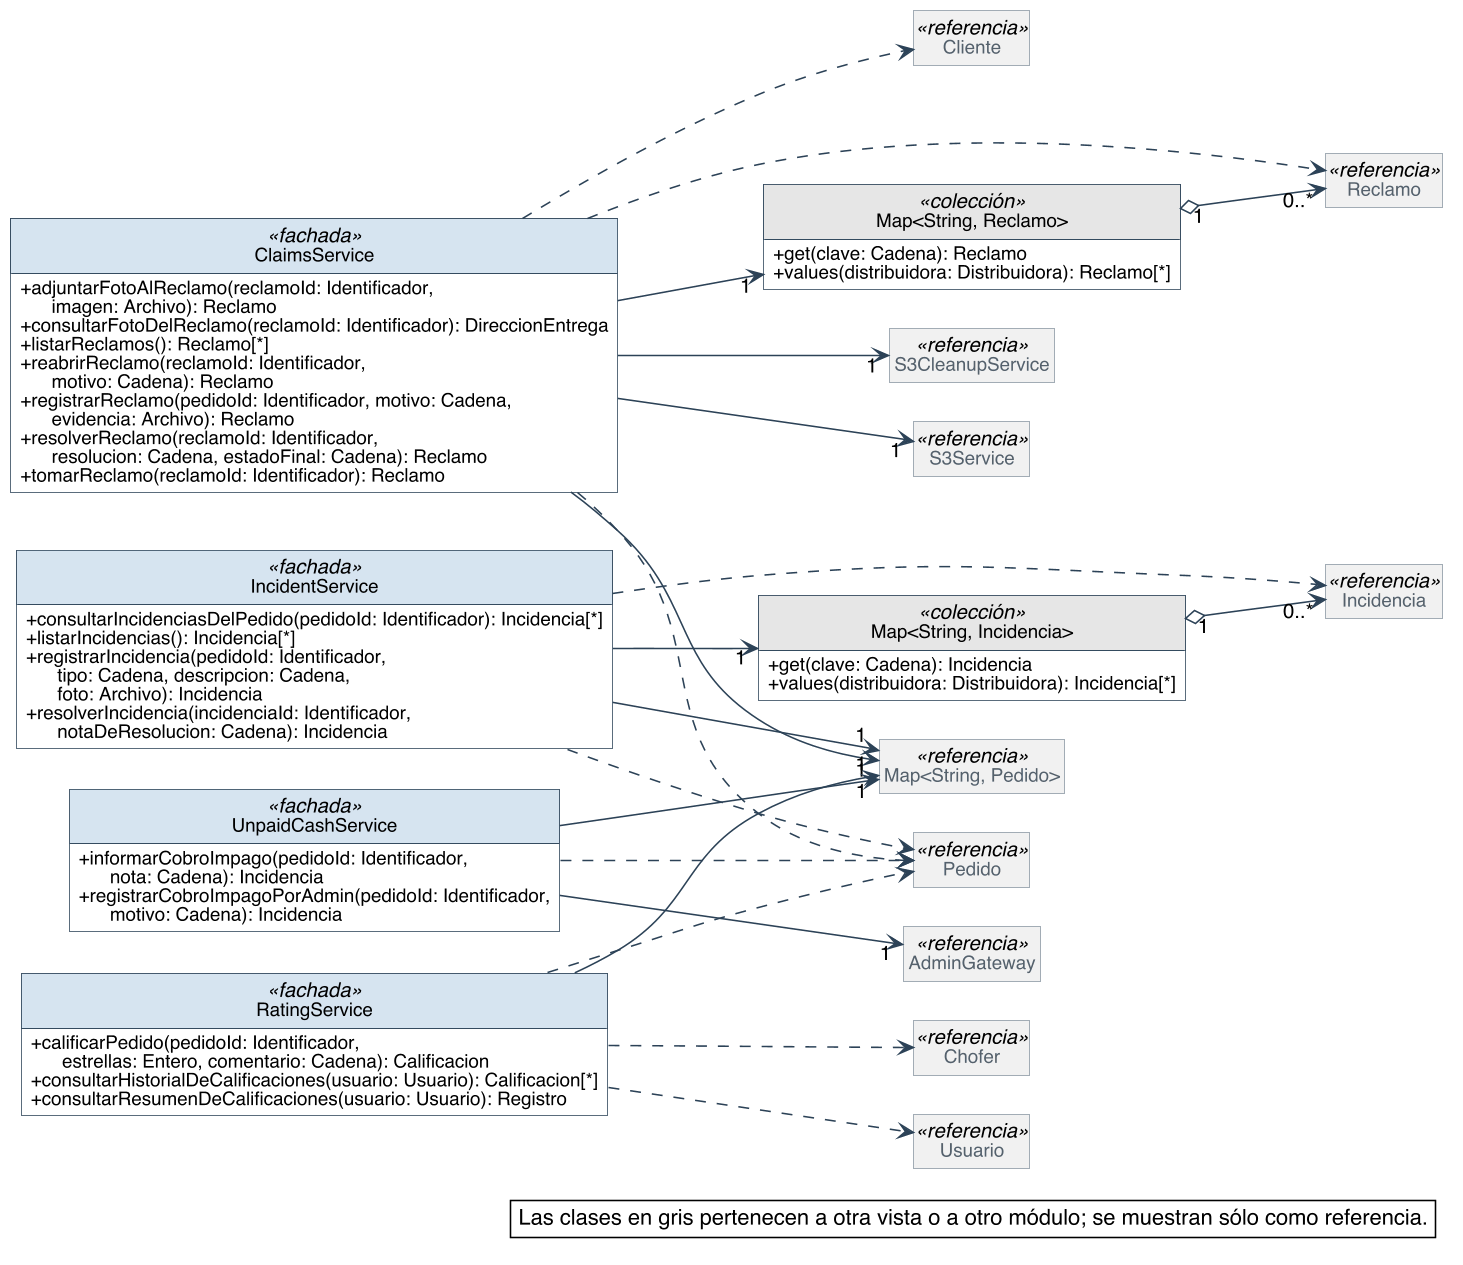

The diagram above was rendered by PlantUML. Its source (embedded in the PNG):
@startuml
skinparam backgroundColor #FFFFFF
skinparam shadowing false
skinparam defaultFontName Helvetica
skinparam defaultFontSize 13
skinparam dpi 150
skinparam nodesep 40
skinparam ranksep 55
skinparam classAttributeIconSize 0
skinparam roundCorner 0
skinparam genericDisplay old
skinparam class {
  BorderColor #2C4257
  BackgroundColor #FFFFFF
  ArrowColor #2C4257
  FontSize 14
  AttributeFontSize 12
  HeaderBackgroundColor #E8EEF3
}
skinparam class<<referencia>> {
  BackgroundColor #F1F1F1
  BorderColor #8A97A3
  FontColor #55616C
}
skinparam class<<fachada>> {
  HeaderBackgroundColor #D6E4F0
}
skinparam class<<controlador>> {
  HeaderBackgroundColor #D6E4F0
}
skinparam class<<fabricación pura>> {
  HeaderBackgroundColor #F3E9CF
}
skinparam class<<colección>> {
  HeaderBackgroundColor #E6E6E6
}
skinparam class<<adaptador>> {
  HeaderBackgroundColor #DCEBDD
}
skinparam interface {
  BorderColor #2C4257
  BackgroundColor #FFFFFF
  HeaderBackgroundColor #DCEBDD
  FontSize 14
  AttributeFontSize 12
}
skinparam note {
  BackgroundColor #FFFFFF
  BorderColor #2C4257
}
skinparam packageStyle rectangle
skinparam package {
  BorderColor #8A97A3
  FontSize 13
  FontColor #55616C
}
hide circle
hide empty members

left to right direction
skinparam nodesep 25
skinparam ranksep 90
class ClaimsService <<fachada>> {
  + adjuntarFotoAlReclamo(reclamoId: Identificador,\n      imagen: Archivo): Reclamo
  + consultarFotoDelReclamo(reclamoId: Identificador): DireccionEntrega
  + listarReclamos(): Reclamo[*]
  + reabrirReclamo(reclamoId: Identificador,\n      motivo: Cadena): Reclamo
  + registrarReclamo(pedidoId: Identificador, motivo: Cadena,\n      evidencia: Archivo): Reclamo
  + resolverReclamo(reclamoId: Identificador,\n      resolucion: Cadena, estadoFinal: Cadena): Reclamo
  + tomarReclamo(reclamoId: Identificador): Reclamo
}
class "Map<String, Reclamo>" as Map_String_Reclamo <<colección>> {
  + get(clave: Cadena): Reclamo
  + values(distribuidora: Distribuidora): Reclamo[*]
}
class IncidentService <<fachada>> {
  + consultarIncidenciasDelPedido(pedidoId: Identificador): Incidencia[*]
  + listarIncidencias(): Incidencia[*]
  + registrarIncidencia(pedidoId: Identificador,\n      tipo: Cadena, descripcion: Cadena,\n      foto: Archivo): Incidencia
  + resolverIncidencia(incidenciaId: Identificador,\n      notaDeResolucion: Cadena): Incidencia
}
class "Map<String, Incidencia>" as Map_String_Incidencia <<colección>> {
  + get(clave: Cadena): Incidencia
  + values(distribuidora: Distribuidora): Incidencia[*]
}
class UnpaidCashService <<fachada>> {
  + informarCobroImpago(pedidoId: Identificador,\n      nota: Cadena): Incidencia
  + registrarCobroImpagoPorAdmin(pedidoId: Identificador,\n      motivo: Cadena): Incidencia
}
class RatingService <<fachada>> {
  + calificarPedido(pedidoId: Identificador,\n      estrellas: Entero, comentario: Cadena): Calificacion
  + consultarHistorialDeCalificaciones(usuario: Usuario): Calificacion[*]
  + consultarResumenDeCalificaciones(usuario: Usuario): Registro
}
class Reclamo <<referencia>>
class Incidencia <<referencia>>
class "Map<String, Pedido>" as Map_String_Pedido <<referencia>>
class S3CleanupService <<referencia>>
class S3Service <<referencia>>
class AdminGateway <<referencia>>
class Cliente <<referencia>>
class Pedido <<referencia>>
class Chofer <<referencia>>
class Usuario <<referencia>>

Map_String_Reclamo "1" o--> "0..*" Reclamo
Map_String_Incidencia "1" o--> "0..*" Incidencia
ClaimsService --> "1" Map_String_Pedido
ClaimsService --> "1" Map_String_Reclamo
ClaimsService --> "1" S3CleanupService
ClaimsService --> "1" S3Service
IncidentService --> "1" Map_String_Incidencia
IncidentService --> "1" Map_String_Pedido
RatingService --> "1" Map_String_Pedido
UnpaidCashService --> "1" AdminGateway
UnpaidCashService --> "1" Map_String_Pedido
ClaimsService ..> Cliente
ClaimsService ..> Pedido
ClaimsService ..> Reclamo
IncidentService ..> Incidencia
IncidentService ..> Pedido
RatingService ..> Chofer
RatingService ..> Pedido
RatingService ..> Usuario
UnpaidCashService ..> Pedido

legend bottom right
  Las clases en gris pertenecen a otra vista o a otro módulo; se muestran sólo como referencia.
endlegend
@enduml